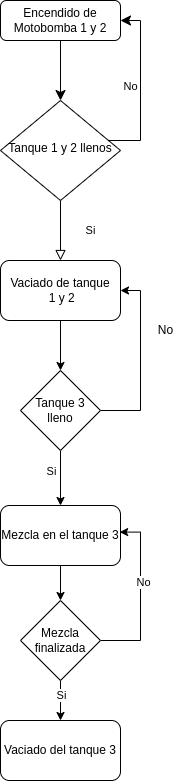

The diagram above was exported from draw.io. Its source (the exported page's mxGraphModel, read from the mxfile embedded in the PNG):
<mxGraphModel dx="1386" dy="781" grid="1" gridSize="10" guides="1" tooltips="1" connect="1" arrows="1" fold="1" page="1" pageScale="1" pageWidth="827" pageHeight="1169" math="0" shadow="0">
  <root>
    <mxCell id="WIyWlLk6GJQsqaUBKTNV-0" />
    <mxCell id="WIyWlLk6GJQsqaUBKTNV-1" parent="WIyWlLk6GJQsqaUBKTNV-0" />
    <mxCell id="WIyWlLk6GJQsqaUBKTNV-2" value="" style="rounded=0;html=1;jettySize=auto;orthogonalLoop=1;fontSize=11;endArrow=classic;endFill=1;endSize=8;strokeWidth=1;shadow=0;labelBackgroundColor=none;edgeStyle=orthogonalEdgeStyle;" parent="WIyWlLk6GJQsqaUBKTNV-1" source="WIyWlLk6GJQsqaUBKTNV-3" target="WIyWlLk6GJQsqaUBKTNV-6" edge="1">
      <mxGeometry relative="1" as="geometry" />
    </mxCell>
    <mxCell id="WIyWlLk6GJQsqaUBKTNV-3" value="Encendido de Motobomba 1 y 2" style="rounded=1;whiteSpace=wrap;html=1;fontSize=12;glass=0;strokeWidth=1;shadow=0;" parent="WIyWlLk6GJQsqaUBKTNV-1" vertex="1">
      <mxGeometry x="160" y="80" width="120" height="40" as="geometry" />
    </mxCell>
    <mxCell id="WIyWlLk6GJQsqaUBKTNV-4" value="Si" style="rounded=0;html=1;jettySize=auto;orthogonalLoop=1;fontSize=11;endArrow=block;endFill=0;endSize=8;strokeWidth=1;shadow=0;labelBackgroundColor=none;edgeStyle=orthogonalEdgeStyle;entryX=0.5;entryY=0;entryDx=0;entryDy=0;" parent="WIyWlLk6GJQsqaUBKTNV-1" source="WIyWlLk6GJQsqaUBKTNV-6" target="MWB8BEk0s66zokFwfbT2-3" edge="1">
      <mxGeometry y="30" relative="1" as="geometry">
        <mxPoint as="offset" />
        <mxPoint x="220" y="380" as="targetPoint" />
      </mxGeometry>
    </mxCell>
    <mxCell id="WIyWlLk6GJQsqaUBKTNV-5" value="No" style="edgeStyle=orthogonalEdgeStyle;rounded=0;html=1;jettySize=auto;orthogonalLoop=1;fontSize=11;endArrow=classic;endFill=1;endSize=8;strokeWidth=1;shadow=0;labelBackgroundColor=none;entryX=1;entryY=0.5;entryDx=0;entryDy=0;" parent="WIyWlLk6GJQsqaUBKTNV-1" source="WIyWlLk6GJQsqaUBKTNV-6" target="WIyWlLk6GJQsqaUBKTNV-3" edge="1">
      <mxGeometry y="10" relative="1" as="geometry">
        <mxPoint as="offset" />
        <mxPoint x="320" y="210" as="targetPoint" />
        <Array as="points">
          <mxPoint x="300" y="220" />
          <mxPoint x="300" y="100" />
        </Array>
      </mxGeometry>
    </mxCell>
    <mxCell id="WIyWlLk6GJQsqaUBKTNV-6" value="Tanque 1 y 2 llenos" style="rhombus;whiteSpace=wrap;html=1;shadow=0;fontFamily=Helvetica;fontSize=12;align=center;strokeWidth=1;spacing=6;spacingTop=-4;" parent="WIyWlLk6GJQsqaUBKTNV-1" vertex="1">
      <mxGeometry x="160" y="180" width="120" height="100" as="geometry" />
    </mxCell>
    <mxCell id="MWB8BEk0s66zokFwfbT2-8" style="edgeStyle=orthogonalEdgeStyle;rounded=0;orthogonalLoop=1;jettySize=auto;html=1;" edge="1" parent="WIyWlLk6GJQsqaUBKTNV-1" source="MWB8BEk0s66zokFwfbT2-2" target="MWB8BEk0s66zokFwfbT2-4">
      <mxGeometry relative="1" as="geometry" />
    </mxCell>
    <mxCell id="MWB8BEk0s66zokFwfbT2-12" style="edgeStyle=orthogonalEdgeStyle;rounded=0;orthogonalLoop=1;jettySize=auto;html=1;entryX=1;entryY=0.5;entryDx=0;entryDy=0;" edge="1" parent="WIyWlLk6GJQsqaUBKTNV-1" source="MWB8BEk0s66zokFwfbT2-2" target="MWB8BEk0s66zokFwfbT2-3">
      <mxGeometry relative="1" as="geometry">
        <Array as="points">
          <mxPoint x="300" y="490" />
          <mxPoint x="300" y="370" />
        </Array>
      </mxGeometry>
    </mxCell>
    <mxCell id="MWB8BEk0s66zokFwfbT2-2" value="Tanque 3 lleno" style="rhombus;whiteSpace=wrap;html=1;" vertex="1" parent="WIyWlLk6GJQsqaUBKTNV-1">
      <mxGeometry x="180" y="450" width="80" height="80" as="geometry" />
    </mxCell>
    <mxCell id="MWB8BEk0s66zokFwfbT2-7" style="edgeStyle=orthogonalEdgeStyle;rounded=0;orthogonalLoop=1;jettySize=auto;html=1;" edge="1" parent="WIyWlLk6GJQsqaUBKTNV-1" source="MWB8BEk0s66zokFwfbT2-3" target="MWB8BEk0s66zokFwfbT2-2">
      <mxGeometry relative="1" as="geometry" />
    </mxCell>
    <mxCell id="MWB8BEk0s66zokFwfbT2-14" value="Si" style="edgeLabel;html=1;align=center;verticalAlign=middle;resizable=0;points=[];" vertex="1" connectable="0" parent="MWB8BEk0s66zokFwfbT2-7">
      <mxGeometry x="-0.28" y="-1" relative="1" as="geometry">
        <mxPoint x="-9" y="132" as="offset" />
      </mxGeometry>
    </mxCell>
    <mxCell id="MWB8BEk0s66zokFwfbT2-3" value="Vaciado de tanque&lt;br&gt;&amp;nbsp;1 y 2" style="rounded=1;whiteSpace=wrap;html=1;" vertex="1" parent="WIyWlLk6GJQsqaUBKTNV-1">
      <mxGeometry x="160" y="340" width="120" height="60" as="geometry" />
    </mxCell>
    <mxCell id="MWB8BEk0s66zokFwfbT2-9" style="edgeStyle=orthogonalEdgeStyle;rounded=0;orthogonalLoop=1;jettySize=auto;html=1;" edge="1" parent="WIyWlLk6GJQsqaUBKTNV-1" source="MWB8BEk0s66zokFwfbT2-4" target="MWB8BEk0s66zokFwfbT2-5">
      <mxGeometry relative="1" as="geometry" />
    </mxCell>
    <mxCell id="MWB8BEk0s66zokFwfbT2-4" value="Mezcla en el tanque 3" style="rounded=1;whiteSpace=wrap;html=1;" vertex="1" parent="WIyWlLk6GJQsqaUBKTNV-1">
      <mxGeometry x="160" y="585" width="120" height="60" as="geometry" />
    </mxCell>
    <mxCell id="MWB8BEk0s66zokFwfbT2-10" style="edgeStyle=orthogonalEdgeStyle;rounded=0;orthogonalLoop=1;jettySize=auto;html=1;" edge="1" parent="WIyWlLk6GJQsqaUBKTNV-1" source="MWB8BEk0s66zokFwfbT2-5" target="MWB8BEk0s66zokFwfbT2-6">
      <mxGeometry relative="1" as="geometry" />
    </mxCell>
    <mxCell id="MWB8BEk0s66zokFwfbT2-16" value="Si" style="edgeLabel;html=1;align=center;verticalAlign=middle;resizable=0;points=[];" vertex="1" connectable="0" parent="MWB8BEk0s66zokFwfbT2-10">
      <mxGeometry x="-0.3" relative="1" as="geometry">
        <mxPoint as="offset" />
      </mxGeometry>
    </mxCell>
    <mxCell id="MWB8BEk0s66zokFwfbT2-11" style="edgeStyle=orthogonalEdgeStyle;rounded=0;orthogonalLoop=1;jettySize=auto;html=1;entryX=0.993;entryY=0.443;entryDx=0;entryDy=0;entryPerimeter=0;" edge="1" parent="WIyWlLk6GJQsqaUBKTNV-1" source="MWB8BEk0s66zokFwfbT2-5" target="MWB8BEk0s66zokFwfbT2-4">
      <mxGeometry relative="1" as="geometry">
        <Array as="points">
          <mxPoint x="300" y="720" />
          <mxPoint x="300" y="612" />
        </Array>
      </mxGeometry>
    </mxCell>
    <mxCell id="MWB8BEk0s66zokFwfbT2-15" value="No" style="edgeLabel;html=1;align=center;verticalAlign=middle;resizable=0;points=[];" vertex="1" connectable="0" parent="MWB8BEk0s66zokFwfbT2-11">
      <mxGeometry x="0.1723" y="-2" relative="1" as="geometry">
        <mxPoint as="offset" />
      </mxGeometry>
    </mxCell>
    <mxCell id="MWB8BEk0s66zokFwfbT2-5" value="Mezcla finalizada" style="rhombus;whiteSpace=wrap;html=1;" vertex="1" parent="WIyWlLk6GJQsqaUBKTNV-1">
      <mxGeometry x="180" y="680" width="80" height="80" as="geometry" />
    </mxCell>
    <mxCell id="MWB8BEk0s66zokFwfbT2-6" value="Vaciado del tanque 3" style="rounded=1;whiteSpace=wrap;html=1;" vertex="1" parent="WIyWlLk6GJQsqaUBKTNV-1">
      <mxGeometry x="160" y="800" width="120" height="60" as="geometry" />
    </mxCell>
    <mxCell id="MWB8BEk0s66zokFwfbT2-13" value="No" style="text;html=1;align=center;verticalAlign=middle;resizable=0;points=[];autosize=1;strokeColor=none;fillColor=none;" vertex="1" parent="WIyWlLk6GJQsqaUBKTNV-1">
      <mxGeometry x="310" y="400" width="30" height="20" as="geometry" />
    </mxCell>
  </root>
</mxGraphModel>